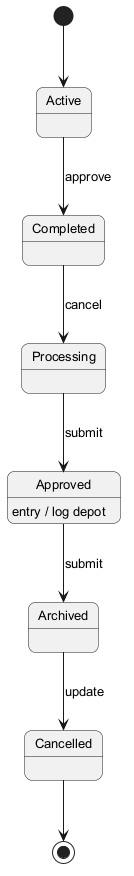

The diagram above was rendered by PlantUML. Its source (embedded in the PNG):
@startuml
skinparam backgroundColor #FFFFFF
skinparam roundCorner 15
skinparam defaultFontSize 13
[*] --> Active
Active --> Completed : approve
Completed --> Processing : cancel
Processing --> Approved : submit
Approved --> Archived : submit
Approved : entry / log depot
Archived --> Cancelled : update
Cancelled --> [*]
@enduml